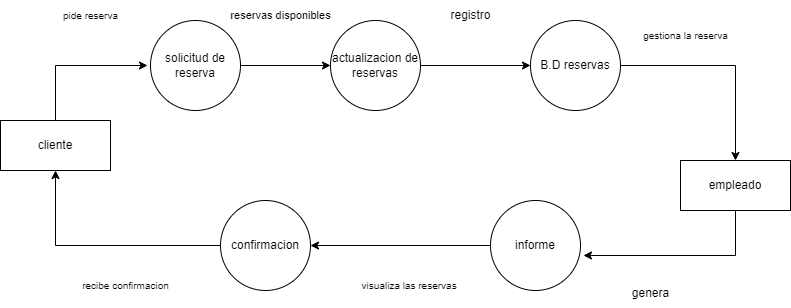

The diagram above was exported from draw.io. Its source (the exported page's mxGraphModel, read from the mxfile embedded in the PNG):
<mxGraphModel dx="1280" dy="834" grid="1" gridSize="10" guides="1" tooltips="1" connect="1" arrows="1" fold="1" page="0" pageScale="1" pageWidth="827" pageHeight="1169" math="0" shadow="0">
  <root>
    <mxCell id="0" />
    <mxCell id="1" parent="0" />
    <mxCell id="E9G8G_2YaHO9h9olYbZq-8" value="&lt;font style=&quot;font-size: 10px;&quot;&gt;pide reserva&lt;/font&gt;" style="text;html=1;align=center;verticalAlign=middle;resizable=0;points=[];autosize=1;strokeColor=none;fillColor=none;" parent="1" vertex="1">
      <mxGeometry x="-140" y="-70" width="80" height="30" as="geometry" />
    </mxCell>
    <mxCell id="E9G8G_2YaHO9h9olYbZq-9" value="&lt;font size=&quot;1&quot;&gt;gestiona la reserva&lt;/font&gt;" style="text;html=1;align=center;verticalAlign=middle;resizable=0;points=[];autosize=1;strokeColor=none;fillColor=none;" parent="1" vertex="1">
      <mxGeometry x="440" y="-50" width="110" height="30" as="geometry" />
    </mxCell>
    <mxCell id="E9G8G_2YaHO9h9olYbZq-11" value="&lt;font style=&quot;font-size: 10px;&quot;&gt;visualiza las reservas&amp;nbsp;&lt;/font&gt;" style="text;html=1;align=center;verticalAlign=middle;resizable=0;points=[];autosize=1;strokeColor=none;fillColor=none;" parent="1" vertex="1">
      <mxGeometry x="160" y="200" width="120" height="30" as="geometry" />
    </mxCell>
    <mxCell id="E9G8G_2YaHO9h9olYbZq-13" value="&lt;font style=&quot;font-size: 10px;&quot;&gt;recibe confirmacion&lt;/font&gt;" style="text;html=1;align=center;verticalAlign=middle;resizable=0;points=[];autosize=1;strokeColor=none;fillColor=none;" parent="1" vertex="1">
      <mxGeometry x="-120" y="200" width="110" height="30" as="geometry" />
    </mxCell>
    <mxCell id="mzL4pscl8id1iDuaP9_k-5" value="cliente" style="rounded=0;whiteSpace=wrap;html=1;" vertex="1" parent="1">
      <mxGeometry x="-190" y="50" width="110" height="50" as="geometry" />
    </mxCell>
    <mxCell id="mzL4pscl8id1iDuaP9_k-7" value="empleado" style="rounded=0;whiteSpace=wrap;html=1;" vertex="1" parent="1">
      <mxGeometry x="490" y="90" width="110" height="50" as="geometry" />
    </mxCell>
    <mxCell id="mzL4pscl8id1iDuaP9_k-20" style="edgeStyle=orthogonalEdgeStyle;rounded=0;orthogonalLoop=1;jettySize=auto;html=1;entryX=0.5;entryY=0;entryDx=0;entryDy=0;exitX=1;exitY=0.5;exitDx=0;exitDy=0;" edge="1" parent="1" source="T-mkuO_bpNdOI_trXmKn-1" target="mzL4pscl8id1iDuaP9_k-7">
      <mxGeometry relative="1" as="geometry" />
    </mxCell>
    <mxCell id="T-mkuO_bpNdOI_trXmKn-1" value="B.D reservas" style="ellipse;whiteSpace=wrap;html=1;aspect=fixed;" vertex="1" parent="1">
      <mxGeometry x="340" y="-50" width="90" height="90" as="geometry" />
    </mxCell>
    <mxCell id="mzL4pscl8id1iDuaP9_k-22" style="edgeStyle=orthogonalEdgeStyle;rounded=0;orthogonalLoop=1;jettySize=auto;html=1;entryX=0.5;entryY=1;entryDx=0;entryDy=0;" edge="1" parent="1" source="T-mkuO_bpNdOI_trXmKn-2" target="mzL4pscl8id1iDuaP9_k-5">
      <mxGeometry relative="1" as="geometry" />
    </mxCell>
    <mxCell id="T-mkuO_bpNdOI_trXmKn-2" value="confirmacion" style="ellipse;whiteSpace=wrap;html=1;aspect=fixed;" vertex="1" parent="1">
      <mxGeometry x="30" y="130" width="90" height="90" as="geometry" />
    </mxCell>
    <mxCell id="mzL4pscl8id1iDuaP9_k-18" style="edgeStyle=orthogonalEdgeStyle;rounded=0;orthogonalLoop=1;jettySize=auto;html=1;" edge="1" parent="1" source="mzL4pscl8id1iDuaP9_k-12" target="mzL4pscl8id1iDuaP9_k-16">
      <mxGeometry relative="1" as="geometry" />
    </mxCell>
    <mxCell id="mzL4pscl8id1iDuaP9_k-12" value="solicitud de reserva" style="ellipse;whiteSpace=wrap;html=1;aspect=fixed;" vertex="1" parent="1">
      <mxGeometry x="-40" y="-50" width="90" height="90" as="geometry" />
    </mxCell>
    <mxCell id="mzL4pscl8id1iDuaP9_k-14" style="edgeStyle=orthogonalEdgeStyle;rounded=0;orthogonalLoop=1;jettySize=auto;html=1;exitX=0.5;exitY=0;exitDx=0;exitDy=0;" edge="1" parent="1" source="mzL4pscl8id1iDuaP9_k-5">
      <mxGeometry relative="1" as="geometry">
        <mxPoint x="-43" y="-5" as="targetPoint" />
        <Array as="points">
          <mxPoint x="-135" y="-5" />
        </Array>
      </mxGeometry>
    </mxCell>
    <mxCell id="mzL4pscl8id1iDuaP9_k-19" style="edgeStyle=orthogonalEdgeStyle;rounded=0;orthogonalLoop=1;jettySize=auto;html=1;exitX=1;exitY=0.5;exitDx=0;exitDy=0;" edge="1" parent="1" source="mzL4pscl8id1iDuaP9_k-16" target="T-mkuO_bpNdOI_trXmKn-1">
      <mxGeometry relative="1" as="geometry" />
    </mxCell>
    <mxCell id="mzL4pscl8id1iDuaP9_k-16" value="actualizacion de reser&lt;span style=&quot;background-color: initial;&quot;&gt;vas&lt;/span&gt;" style="ellipse;whiteSpace=wrap;html=1;aspect=fixed;" vertex="1" parent="1">
      <mxGeometry x="140" y="-50" width="90" height="90" as="geometry" />
    </mxCell>
    <mxCell id="mzL4pscl8id1iDuaP9_k-23" style="edgeStyle=orthogonalEdgeStyle;rounded=0;orthogonalLoop=1;jettySize=auto;html=1;entryX=1;entryY=0.5;entryDx=0;entryDy=0;" edge="1" parent="1" source="mzL4pscl8id1iDuaP9_k-17" target="T-mkuO_bpNdOI_trXmKn-2">
      <mxGeometry relative="1" as="geometry" />
    </mxCell>
    <mxCell id="mzL4pscl8id1iDuaP9_k-17" value="informe" style="ellipse;whiteSpace=wrap;html=1;aspect=fixed;" vertex="1" parent="1">
      <mxGeometry x="300" y="130" width="90" height="90" as="geometry" />
    </mxCell>
    <mxCell id="mzL4pscl8id1iDuaP9_k-21" style="edgeStyle=orthogonalEdgeStyle;rounded=0;orthogonalLoop=1;jettySize=auto;html=1;entryX=1.033;entryY=0.611;entryDx=0;entryDy=0;entryPerimeter=0;exitX=0.5;exitY=1;exitDx=0;exitDy=0;" edge="1" parent="1" source="mzL4pscl8id1iDuaP9_k-7" target="mzL4pscl8id1iDuaP9_k-17">
      <mxGeometry relative="1" as="geometry" />
    </mxCell>
    <mxCell id="mzL4pscl8id1iDuaP9_k-24" value="&lt;font style=&quot;font-size: 11px;&quot;&gt;reservas disponibles&lt;/font&gt;" style="text;html=1;align=center;verticalAlign=middle;resizable=0;points=[];autosize=1;strokeColor=none;fillColor=none;" vertex="1" parent="1">
      <mxGeometry x="30" y="-70" width="120" height="30" as="geometry" />
    </mxCell>
    <mxCell id="mzL4pscl8id1iDuaP9_k-25" value="registro" style="text;html=1;align=center;verticalAlign=middle;resizable=0;points=[];autosize=1;strokeColor=none;fillColor=none;" vertex="1" parent="1">
      <mxGeometry x="250" y="-70" width="60" height="30" as="geometry" />
    </mxCell>
    <mxCell id="mzL4pscl8id1iDuaP9_k-26" value="genera" style="text;html=1;align=center;verticalAlign=middle;resizable=0;points=[];autosize=1;strokeColor=none;fillColor=none;" vertex="1" parent="1">
      <mxGeometry x="430" y="208" width="60" height="30" as="geometry" />
    </mxCell>
  </root>
</mxGraphModel>